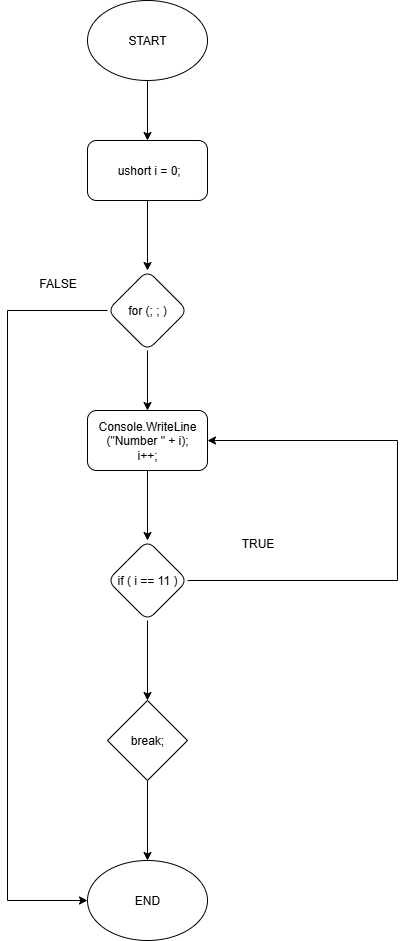

The diagram above was exported from draw.io. Its source (the exported page's mxGraphModel, read from the mxfile embedded in the PNG):
<mxGraphModel dx="784" dy="1185" grid="1" gridSize="10" guides="1" tooltips="1" connect="1" arrows="1" fold="1" page="1" pageScale="1" pageWidth="827" pageHeight="1169" math="0" shadow="0">
  <root>
    <mxCell id="0" />
    <mxCell id="1" parent="0" />
    <mxCell id="8huZbqU_o1P8K9txQ0BC-15" style="edgeStyle=orthogonalEdgeStyle;rounded=0;orthogonalLoop=1;jettySize=auto;html=1;exitX=0.5;exitY=1;exitDx=0;exitDy=0;" edge="1" parent="1" source="8huZbqU_o1P8K9txQ0BC-14">
      <mxGeometry relative="1" as="geometry">
        <mxPoint x="400" y="240" as="targetPoint" />
      </mxGeometry>
    </mxCell>
    <mxCell id="8huZbqU_o1P8K9txQ0BC-14" value="START" style="ellipse;whiteSpace=wrap;html=1;" vertex="1" parent="1">
      <mxGeometry x="340" y="100" width="120" height="80" as="geometry" />
    </mxCell>
    <mxCell id="8huZbqU_o1P8K9txQ0BC-18" value="" style="edgeStyle=orthogonalEdgeStyle;rounded=0;orthogonalLoop=1;jettySize=auto;html=1;" edge="1" parent="1" source="8huZbqU_o1P8K9txQ0BC-16" target="8huZbqU_o1P8K9txQ0BC-17">
      <mxGeometry relative="1" as="geometry" />
    </mxCell>
    <mxCell id="8huZbqU_o1P8K9txQ0BC-16" value="&amp;nbsp;ushort i = 0;" style="rounded=1;whiteSpace=wrap;html=1;" vertex="1" parent="1">
      <mxGeometry x="340" y="240" width="120" height="60" as="geometry" />
    </mxCell>
    <mxCell id="8huZbqU_o1P8K9txQ0BC-19" style="edgeStyle=orthogonalEdgeStyle;rounded=0;orthogonalLoop=1;jettySize=auto;html=1;" edge="1" parent="1" source="8huZbqU_o1P8K9txQ0BC-17">
      <mxGeometry relative="1" as="geometry">
        <mxPoint x="400" y="510" as="targetPoint" />
      </mxGeometry>
    </mxCell>
    <mxCell id="8huZbqU_o1P8K9txQ0BC-29" style="edgeStyle=orthogonalEdgeStyle;rounded=0;orthogonalLoop=1;jettySize=auto;html=1;entryX=0;entryY=0.5;entryDx=0;entryDy=0;" edge="1" parent="1" source="8huZbqU_o1P8K9txQ0BC-17" target="8huZbqU_o1P8K9txQ0BC-27">
      <mxGeometry relative="1" as="geometry">
        <mxPoint x="270" y="1020" as="targetPoint" />
        <Array as="points">
          <mxPoint x="260" y="410" />
          <mxPoint x="260" y="1000" />
        </Array>
      </mxGeometry>
    </mxCell>
    <mxCell id="8huZbqU_o1P8K9txQ0BC-17" value="for (; ; )" style="rhombus;whiteSpace=wrap;html=1;rounded=1;" vertex="1" parent="1">
      <mxGeometry x="360" y="370" width="80" height="80" as="geometry" />
    </mxCell>
    <mxCell id="8huZbqU_o1P8K9txQ0BC-23" value="" style="edgeStyle=orthogonalEdgeStyle;rounded=0;orthogonalLoop=1;jettySize=auto;html=1;" edge="1" parent="1" source="8huZbqU_o1P8K9txQ0BC-21" target="8huZbqU_o1P8K9txQ0BC-22">
      <mxGeometry relative="1" as="geometry" />
    </mxCell>
    <mxCell id="8huZbqU_o1P8K9txQ0BC-21" value="&lt;div&gt;Console.WriteLine (&quot;Number &quot; + i);&lt;/div&gt;&lt;div&gt;i++;&lt;/div&gt;" style="rounded=1;whiteSpace=wrap;html=1;" vertex="1" parent="1">
      <mxGeometry x="340" y="510" width="120" height="60" as="geometry" />
    </mxCell>
    <mxCell id="8huZbqU_o1P8K9txQ0BC-24" style="edgeStyle=orthogonalEdgeStyle;rounded=0;orthogonalLoop=1;jettySize=auto;html=1;" edge="1" parent="1" source="8huZbqU_o1P8K9txQ0BC-22">
      <mxGeometry relative="1" as="geometry">
        <mxPoint x="400" y="800" as="targetPoint" />
      </mxGeometry>
    </mxCell>
    <mxCell id="8huZbqU_o1P8K9txQ0BC-28" style="edgeStyle=orthogonalEdgeStyle;rounded=0;orthogonalLoop=1;jettySize=auto;html=1;exitX=1;exitY=0.5;exitDx=0;exitDy=0;entryX=1;entryY=0.5;entryDx=0;entryDy=0;" edge="1" parent="1" source="8huZbqU_o1P8K9txQ0BC-22" target="8huZbqU_o1P8K9txQ0BC-21">
      <mxGeometry relative="1" as="geometry">
        <mxPoint x="590" y="490" as="targetPoint" />
        <Array as="points">
          <mxPoint x="650" y="680" />
          <mxPoint x="650" y="540" />
        </Array>
      </mxGeometry>
    </mxCell>
    <mxCell id="8huZbqU_o1P8K9txQ0BC-22" value="if ( i == 11 )" style="rhombus;whiteSpace=wrap;html=1;rounded=1;" vertex="1" parent="1">
      <mxGeometry x="360" y="640" width="80" height="80" as="geometry" />
    </mxCell>
    <mxCell id="8huZbqU_o1P8K9txQ0BC-26" style="edgeStyle=orthogonalEdgeStyle;rounded=0;orthogonalLoop=1;jettySize=auto;html=1;" edge="1" parent="1" source="8huZbqU_o1P8K9txQ0BC-25">
      <mxGeometry relative="1" as="geometry">
        <mxPoint x="400" y="960" as="targetPoint" />
      </mxGeometry>
    </mxCell>
    <mxCell id="8huZbqU_o1P8K9txQ0BC-25" value="break;" style="rhombus;whiteSpace=wrap;html=1;" vertex="1" parent="1">
      <mxGeometry x="360" y="800" width="80" height="80" as="geometry" />
    </mxCell>
    <mxCell id="8huZbqU_o1P8K9txQ0BC-27" value="END" style="ellipse;whiteSpace=wrap;html=1;" vertex="1" parent="1">
      <mxGeometry x="340" y="960" width="120" height="80" as="geometry" />
    </mxCell>
    <mxCell id="8huZbqU_o1P8K9txQ0BC-30" value="FALSE" style="text;html=1;align=center;verticalAlign=middle;resizable=0;points=[];autosize=1;strokeColor=none;fillColor=none;" vertex="1" parent="1">
      <mxGeometry x="280" y="368" width="60" height="30" as="geometry" />
    </mxCell>
    <mxCell id="8huZbqU_o1P8K9txQ0BC-31" value="TRUE" style="text;html=1;align=center;verticalAlign=middle;resizable=0;points=[];autosize=1;strokeColor=none;fillColor=none;" vertex="1" parent="1">
      <mxGeometry x="480" y="628" width="60" height="30" as="geometry" />
    </mxCell>
  </root>
</mxGraphModel>